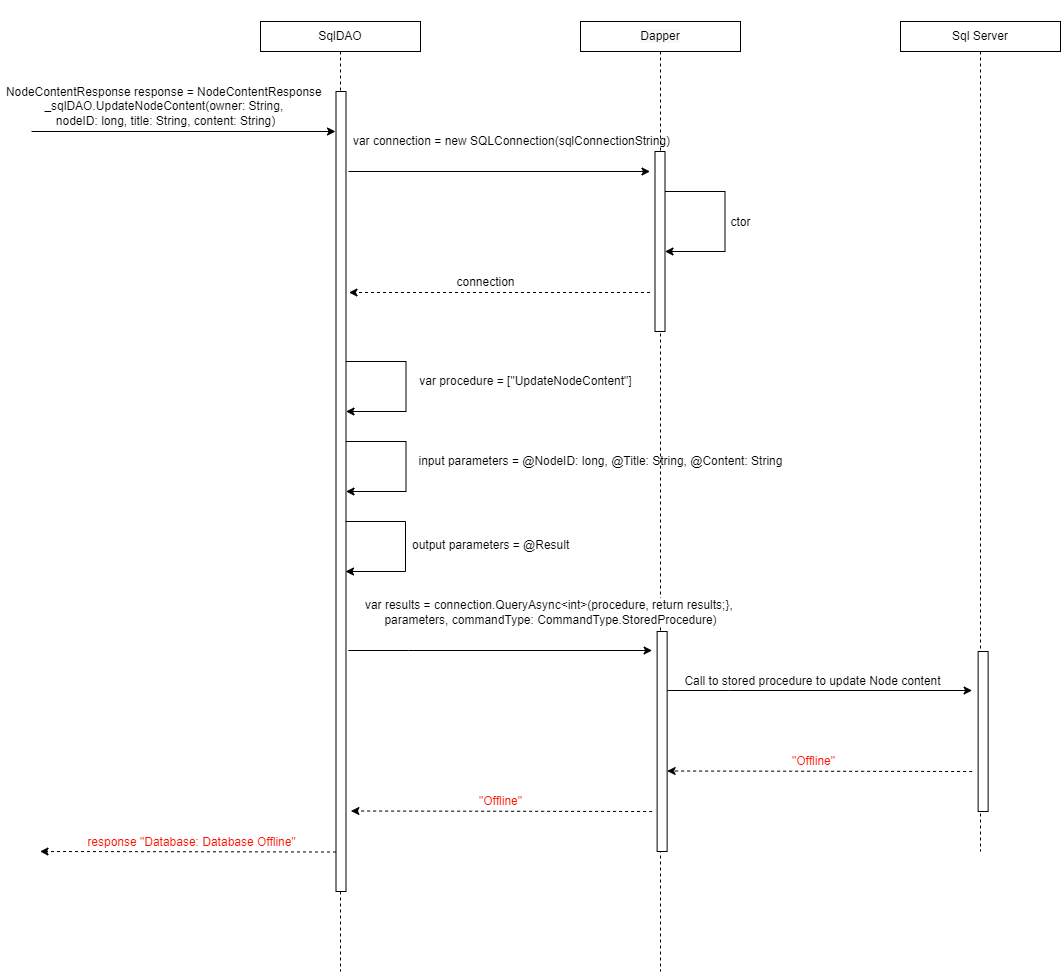

The diagram above was exported from draw.io. Its source (the exported page's mxGraphModel, read from the mxfile embedded in the PNG):
<mxGraphModel dx="2912" dy="1154" grid="1" gridSize="10" guides="1" tooltips="1" connect="1" arrows="1" fold="1" page="1" pageScale="1" pageWidth="850" pageHeight="1100" math="0" shadow="0">
  <root>
    <mxCell id="RTGgtU3hR32DAFD0LJ0m-0" />
    <mxCell id="RTGgtU3hR32DAFD0LJ0m-1" parent="RTGgtU3hR32DAFD0LJ0m-0" />
    <mxCell id="RTGgtU3hR32DAFD0LJ0m-2" style="edgeStyle=orthogonalEdgeStyle;rounded=0;orthogonalLoop=1;jettySize=auto;html=1;endArrow=none;endFill=0;dashed=1;" parent="RTGgtU3hR32DAFD0LJ0m-1" source="RTGgtU3hR32DAFD0LJ0m-3" edge="1">
      <mxGeometry relative="1" as="geometry">
        <mxPoint x="240" y="1040" as="targetPoint" />
      </mxGeometry>
    </mxCell>
    <mxCell id="RTGgtU3hR32DAFD0LJ0m-3" value="SqlDAO" style="rounded=0;whiteSpace=wrap;html=1;fontSize=12;" parent="RTGgtU3hR32DAFD0LJ0m-1" vertex="1">
      <mxGeometry x="160" y="90" width="160" height="30" as="geometry" />
    </mxCell>
    <mxCell id="RTGgtU3hR32DAFD0LJ0m-4" style="edgeStyle=orthogonalEdgeStyle;rounded=0;orthogonalLoop=1;jettySize=auto;html=1;dashed=1;endArrow=none;endFill=0;" parent="RTGgtU3hR32DAFD0LJ0m-1" source="RTGgtU3hR32DAFD0LJ0m-5" edge="1">
      <mxGeometry relative="1" as="geometry">
        <mxPoint x="880" y="920" as="targetPoint" />
      </mxGeometry>
    </mxCell>
    <mxCell id="RTGgtU3hR32DAFD0LJ0m-5" value="Sql Server" style="rounded=0;whiteSpace=wrap;html=1;fontSize=12;" parent="RTGgtU3hR32DAFD0LJ0m-1" vertex="1">
      <mxGeometry x="800" y="90" width="160" height="30" as="geometry" />
    </mxCell>
    <mxCell id="RTGgtU3hR32DAFD0LJ0m-6" style="edgeStyle=orthogonalEdgeStyle;rounded=0;orthogonalLoop=1;jettySize=auto;html=1;dashed=1;endArrow=none;endFill=0;" parent="RTGgtU3hR32DAFD0LJ0m-1" source="RTGgtU3hR32DAFD0LJ0m-7" edge="1">
      <mxGeometry relative="1" as="geometry">
        <mxPoint x="560" y="1040" as="targetPoint" />
      </mxGeometry>
    </mxCell>
    <mxCell id="RTGgtU3hR32DAFD0LJ0m-7" value="&#10;&#10;&lt;span style=&quot;color: rgb(0, 0, 0); font-family: helvetica; font-size: 12px; font-style: normal; font-weight: 400; letter-spacing: normal; text-align: center; text-indent: 0px; text-transform: none; word-spacing: 0px; background-color: rgb(248, 249, 250); display: inline; float: none;&quot;&gt;Dapper&lt;/span&gt;&#10;&#10;" style="whiteSpace=wrap;html=1;fontSize=12;" parent="RTGgtU3hR32DAFD0LJ0m-1" vertex="1">
      <mxGeometry x="480" y="90" width="160" height="30" as="geometry" />
    </mxCell>
    <mxCell id="RTGgtU3hR32DAFD0LJ0m-8" value="" style="endArrow=classic;html=1;rounded=0;fontSize=12;" parent="RTGgtU3hR32DAFD0LJ0m-1" edge="1">
      <mxGeometry width="50" height="50" relative="1" as="geometry">
        <mxPoint x="-69" y="200" as="sourcePoint" />
        <mxPoint x="235" y="200" as="targetPoint" />
        <Array as="points" />
      </mxGeometry>
    </mxCell>
    <mxCell id="RTGgtU3hR32DAFD0LJ0m-9" value="&lt;span style=&quot;background-color: rgb(255 , 255 , 255)&quot;&gt;NodeContentResponse&amp;nbsp;&lt;/span&gt;response =&amp;nbsp;&lt;span style=&quot;background-color: rgb(255 , 255 , 255)&quot;&gt;NodeContentResponse&amp;nbsp;&lt;br&gt;&lt;/span&gt;_sqlDAO.UpdateNodeContent(owner: String,&amp;nbsp;&lt;br&gt;nodeID: long, title: String, content: String)" style="text;html=1;align=center;verticalAlign=middle;resizable=0;points=[];autosize=1;strokeColor=none;fillColor=none;" parent="RTGgtU3hR32DAFD0LJ0m-1" vertex="1">
      <mxGeometry x="-100" y="150" width="330" height="50" as="geometry" />
    </mxCell>
    <mxCell id="RTGgtU3hR32DAFD0LJ0m-10" value="" style="whiteSpace=wrap;html=1;fontSize=12;" parent="RTGgtU3hR32DAFD0LJ0m-1" vertex="1">
      <mxGeometry x="235.5" y="160" width="10" height="800" as="geometry" />
    </mxCell>
    <mxCell id="RTGgtU3hR32DAFD0LJ0m-11" value="" style="endArrow=classic;html=1;rounded=0;fontSize=12;" parent="RTGgtU3hR32DAFD0LJ0m-1" edge="1">
      <mxGeometry width="50" height="50" relative="1" as="geometry">
        <mxPoint x="248" y="240" as="sourcePoint" />
        <mxPoint x="549.5" y="240" as="targetPoint" />
        <Array as="points" />
      </mxGeometry>
    </mxCell>
    <mxCell id="RTGgtU3hR32DAFD0LJ0m-12" value="" style="whiteSpace=wrap;html=1;fontSize=12;" parent="RTGgtU3hR32DAFD0LJ0m-1" vertex="1">
      <mxGeometry x="554.5" y="220" width="10" height="180" as="geometry" />
    </mxCell>
    <mxCell id="RTGgtU3hR32DAFD0LJ0m-13" value="var connection = new SQLConnection(sqlConnectionString)" style="text;html=1;align=center;verticalAlign=middle;resizable=0;points=[];autosize=1;strokeColor=none;fillColor=none;fontSize=12;" parent="RTGgtU3hR32DAFD0LJ0m-1" vertex="1">
      <mxGeometry x="245.5" y="200" width="330" height="20" as="geometry" />
    </mxCell>
    <mxCell id="RTGgtU3hR32DAFD0LJ0m-14" value="" style="endArrow=classic;html=1;rounded=0;fontSize=12;" parent="RTGgtU3hR32DAFD0LJ0m-1" edge="1">
      <mxGeometry width="50" height="50" relative="1" as="geometry">
        <mxPoint x="564.5" y="260" as="sourcePoint" />
        <mxPoint x="564.5" y="320" as="targetPoint" />
        <Array as="points">
          <mxPoint x="624.5" y="260" />
          <mxPoint x="624.5" y="320" />
        </Array>
      </mxGeometry>
    </mxCell>
    <mxCell id="RTGgtU3hR32DAFD0LJ0m-15" value="ctor" style="edgeLabel;html=1;align=center;verticalAlign=middle;resizable=0;points=[];fontSize=12;" parent="RTGgtU3hR32DAFD0LJ0m-14" connectable="0" vertex="1">
      <mxGeometry x="0.163" y="-6" relative="1" as="geometry">
        <mxPoint x="21" y="-15" as="offset" />
      </mxGeometry>
    </mxCell>
    <mxCell id="RTGgtU3hR32DAFD0LJ0m-16" value="" style="endArrow=classic;html=1;rounded=0;dashed=1;fontSize=12;" parent="RTGgtU3hR32DAFD0LJ0m-1" edge="1">
      <mxGeometry width="50" height="50" relative="1" as="geometry">
        <mxPoint x="549.5" y="361" as="sourcePoint" />
        <mxPoint x="248.5" y="361" as="targetPoint" />
        <Array as="points">
          <mxPoint x="425" y="361" />
          <mxPoint x="370" y="361" />
        </Array>
      </mxGeometry>
    </mxCell>
    <mxCell id="RTGgtU3hR32DAFD0LJ0m-17" value="connection" style="edgeLabel;html=1;align=center;verticalAlign=middle;resizable=0;points=[];fontSize=12;" parent="RTGgtU3hR32DAFD0LJ0m-16" connectable="0" vertex="1">
      <mxGeometry x="0.2" y="2" relative="1" as="geometry">
        <mxPoint x="16" y="-13" as="offset" />
      </mxGeometry>
    </mxCell>
    <mxCell id="RTGgtU3hR32DAFD0LJ0m-18" value="" style="endArrow=classic;html=1;rounded=0;dashed=1;fontSize=12;" parent="RTGgtU3hR32DAFD0LJ0m-1" edge="1">
      <mxGeometry width="50" height="50" relative="1" as="geometry">
        <mxPoint x="235.5" y="920.5" as="sourcePoint" />
        <mxPoint x="-60.5" y="920" as="targetPoint" />
      </mxGeometry>
    </mxCell>
    <mxCell id="RTGgtU3hR32DAFD0LJ0m-19" value="&lt;span style=&quot;color: rgb(255 , 17 , 0)&quot;&gt;response &quot;Database: Database Offline&quot;&lt;/span&gt;" style="edgeLabel;html=1;align=center;verticalAlign=middle;resizable=0;points=[];fontSize=12;" parent="RTGgtU3hR32DAFD0LJ0m-18" connectable="0" vertex="1">
      <mxGeometry x="0.291" y="-2" relative="1" as="geometry">
        <mxPoint x="46" y="-8" as="offset" />
      </mxGeometry>
    </mxCell>
    <mxCell id="RTGgtU3hR32DAFD0LJ0m-20" value="" style="endArrow=classic;html=1;rounded=0;fontSize=12;" parent="RTGgtU3hR32DAFD0LJ0m-1" edge="1">
      <mxGeometry width="50" height="50" relative="1" as="geometry">
        <mxPoint x="245.5" y="430" as="sourcePoint" />
        <mxPoint x="245.5" y="480" as="targetPoint" />
        <Array as="points">
          <mxPoint x="305.5000000000009" y="430" />
          <mxPoint x="305.5000000000009" y="480" />
        </Array>
      </mxGeometry>
    </mxCell>
    <mxCell id="RTGgtU3hR32DAFD0LJ0m-21" value="var procedure = [&quot;UpdateNodeContent&quot;]" style="text;html=1;align=center;verticalAlign=middle;resizable=0;points=[];autosize=1;strokeColor=none;fillColor=none;" parent="RTGgtU3hR32DAFD0LJ0m-1" vertex="1">
      <mxGeometry x="310" y="440" width="230" height="20" as="geometry" />
    </mxCell>
    <mxCell id="RTGgtU3hR32DAFD0LJ0m-22" value="" style="endArrow=classic;html=1;rounded=0;fontSize=12;" parent="RTGgtU3hR32DAFD0LJ0m-1" edge="1">
      <mxGeometry width="50" height="50" relative="1" as="geometry">
        <mxPoint x="247.8800000000001" y="719" as="sourcePoint" />
        <mxPoint x="551.6300000000001" y="719" as="targetPoint" />
        <Array as="points">
          <mxPoint x="307.88" y="719" />
        </Array>
      </mxGeometry>
    </mxCell>
    <mxCell id="RTGgtU3hR32DAFD0LJ0m-23" value="var results = connection.QueryAsync&amp;lt;int&amp;gt;(procedure, return results;}, &lt;br&gt;parameters, commandType: CommandType.StoredProcedure)" style="edgeLabel;html=1;align=center;verticalAlign=middle;resizable=0;points=[];fontSize=12;" parent="RTGgtU3hR32DAFD0LJ0m-22" connectable="0" vertex="1">
      <mxGeometry x="-0.2128" y="-2" relative="1" as="geometry">
        <mxPoint x="82" y="-41" as="offset" />
      </mxGeometry>
    </mxCell>
    <mxCell id="RTGgtU3hR32DAFD0LJ0m-24" value="" style="endArrow=classic;html=1;rounded=0;fontSize=12;" parent="RTGgtU3hR32DAFD0LJ0m-1" edge="1">
      <mxGeometry width="50" height="50" relative="1" as="geometry">
        <mxPoint x="566.6300000000001" y="759" as="sourcePoint" />
        <mxPoint x="871.6300000000001" y="759" as="targetPoint" />
        <Array as="points">
          <mxPoint x="629.13" y="759" />
        </Array>
      </mxGeometry>
    </mxCell>
    <mxCell id="RTGgtU3hR32DAFD0LJ0m-25" value="Call to stored procedure to update Node content" style="edgeLabel;html=1;align=center;verticalAlign=middle;resizable=0;points=[];fontSize=12;" parent="RTGgtU3hR32DAFD0LJ0m-24" connectable="0" vertex="1">
      <mxGeometry x="-0.2128" y="-2" relative="1" as="geometry">
        <mxPoint x="25" y="-12" as="offset" />
      </mxGeometry>
    </mxCell>
    <mxCell id="RTGgtU3hR32DAFD0LJ0m-26" value="" style="endArrow=classic;html=1;rounded=0;dashed=1;fontSize=12;" parent="RTGgtU3hR32DAFD0LJ0m-1" edge="1">
      <mxGeometry width="50" height="50" relative="1" as="geometry">
        <mxPoint x="871.6300000000001" y="840" as="sourcePoint" />
        <mxPoint x="566.6300000000001" y="839.5" as="targetPoint" />
      </mxGeometry>
    </mxCell>
    <mxCell id="RTGgtU3hR32DAFD0LJ0m-27" value="&lt;span style=&quot;color: rgb(255 , 17 , 0)&quot;&gt;&quot;Offline&quot;&lt;/span&gt;" style="edgeLabel;html=1;align=center;verticalAlign=middle;resizable=0;points=[];fontSize=12;" parent="RTGgtU3hR32DAFD0LJ0m-26" connectable="0" vertex="1">
      <mxGeometry x="0.291" y="-2" relative="1" as="geometry">
        <mxPoint x="38" y="-8" as="offset" />
      </mxGeometry>
    </mxCell>
    <mxCell id="RTGgtU3hR32DAFD0LJ0m-28" value="" style="endArrow=classic;html=1;rounded=0;dashed=1;fontSize=12;" parent="RTGgtU3hR32DAFD0LJ0m-1" edge="1">
      <mxGeometry width="50" height="50" relative="1" as="geometry">
        <mxPoint x="551.6300000000001" y="880" as="sourcePoint" />
        <mxPoint x="250.3800000000001" y="879.5" as="targetPoint" />
      </mxGeometry>
    </mxCell>
    <mxCell id="RTGgtU3hR32DAFD0LJ0m-29" value="&lt;span style=&quot;color: rgb(255 , 17 , 0)&quot;&gt;&quot;Offline&quot;&lt;/span&gt;" style="edgeLabel;html=1;align=center;verticalAlign=middle;resizable=0;points=[];fontSize=12;" parent="RTGgtU3hR32DAFD0LJ0m-28" connectable="0" vertex="1">
      <mxGeometry x="0.291" y="-2" relative="1" as="geometry">
        <mxPoint x="42" y="-8" as="offset" />
      </mxGeometry>
    </mxCell>
    <mxCell id="RTGgtU3hR32DAFD0LJ0m-30" value="" style="whiteSpace=wrap;html=1;fontSize=12;" parent="RTGgtU3hR32DAFD0LJ0m-1" vertex="1">
      <mxGeometry x="556.63" y="700" width="10" height="220" as="geometry" />
    </mxCell>
    <mxCell id="RTGgtU3hR32DAFD0LJ0m-31" value="" style="whiteSpace=wrap;html=1;fontSize=12;" parent="RTGgtU3hR32DAFD0LJ0m-1" vertex="1">
      <mxGeometry x="877.63" y="720" width="10" height="160" as="geometry" />
    </mxCell>
    <mxCell id="RTGgtU3hR32DAFD0LJ0m-32" value="" style="endArrow=classic;html=1;rounded=0;fontSize=12;" parent="RTGgtU3hR32DAFD0LJ0m-1" edge="1">
      <mxGeometry width="50" height="50" relative="1" as="geometry">
        <mxPoint x="245.5" y="510" as="sourcePoint" />
        <mxPoint x="245.5" y="560" as="targetPoint" />
        <Array as="points">
          <mxPoint x="305.5000000000009" y="510" />
          <mxPoint x="305.5000000000009" y="560" />
        </Array>
      </mxGeometry>
    </mxCell>
    <mxCell id="RTGgtU3hR32DAFD0LJ0m-33" value="input parameters = @NodeID: long, @Title: String, @Content: String" style="text;html=1;align=center;verticalAlign=middle;resizable=0;points=[];autosize=1;strokeColor=none;fillColor=none;" parent="RTGgtU3hR32DAFD0LJ0m-1" vertex="1">
      <mxGeometry x="310" y="520" width="380" height="20" as="geometry" />
    </mxCell>
    <mxCell id="RTGgtU3hR32DAFD0LJ0m-34" value="" style="endArrow=classic;html=1;rounded=0;fontSize=12;" parent="RTGgtU3hR32DAFD0LJ0m-1" edge="1">
      <mxGeometry width="50" height="50" relative="1" as="geometry">
        <mxPoint x="245" y="590" as="sourcePoint" />
        <mxPoint x="245" y="640" as="targetPoint" />
        <Array as="points">
          <mxPoint x="305.0000000000009" y="590" />
          <mxPoint x="305.0000000000009" y="640" />
        </Array>
      </mxGeometry>
    </mxCell>
    <mxCell id="RTGgtU3hR32DAFD0LJ0m-35" value="output parameters = @Result" style="text;whiteSpace=wrap;html=1;" parent="RTGgtU3hR32DAFD0LJ0m-1" vertex="1">
      <mxGeometry x="310" y="600" width="160" height="30" as="geometry" />
    </mxCell>
  </root>
</mxGraphModel>